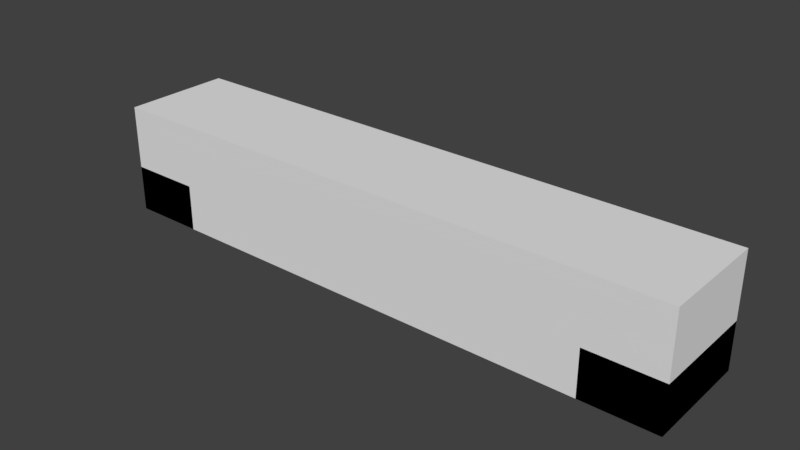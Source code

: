 # Source: Level2.blend  (saved by Blender 2.79.0; exported with 4.5.12 LTS)
import bpy
from mathutils import Matrix  # noqa: F401  (used for matrix-valued properties, if any)

bpy.ops.wm.read_factory_settings(use_empty=True)
scene = bpy.context.scene
scene.name = 'Scene'

# ---- collections
col_collection_1 = bpy.data.collections.new('Collection 1'); scene.collection.children.link(col_collection_1)

# ---- materials (node trees are filled in below, after node groups)
mat_material_001 = bpy.data.materials.new('Material.001')
mat_material_001.alpha_threshold = 0.0
mat_material_001.use_transparent_shadow = False
mat_material_001.preview_render_type = 'CUBE'
mat_material_001.roughness = 0.5

# ---- material node trees

# ---- world
world_world = bpy.data.worlds.new('World'); scene.world = world_world
world_world.color = (0.05088, 0.05088, 0.05088)
world_world.use_sun_shadow = False
world_world.sun_shadow_jitter_overblur = 0.0
world_world.cycles.sampling_method = 'MANUAL'

# ---- meshes
me_plane = bpy.data.meshes.new('Plane')
me_plane.from_pydata([(-5.34, -1.0, -1.192e-07), (5.34, -1.0, -1.192e-07), (-5.34, 1.0, -1.192e-07), (5.34, 1.0, -1.192e-07), (-5.34, 1.0, -1.192e-07), (-5.34, -1.0, -1.192e-07), (5.34, -1.0, -1.192e-07), (5.34, 1.0, -1.192e-07), (-5.34, 1.0, 2.009), (-5.34, -1.0, 2.009), (5.34, -1.0, 2.009), (5.34, 1.0, 2.009), (-5.34, 0.0, -1.192e-07), (0.0, -1.0, -1.192e-07), (5.34, 0.0, -1.192e-07), (0.0, 1.0, -1.192e-07), (0.0, 0.0, -1.192e-07), (-5.34, -0.5, -1.192e-07), (2.67, -1.0, -1.192e-07), (5.34, 0.5, -1.192e-07), (-2.67, 1.0, -1.192e-07), (-5.34, 0.5, -1.192e-07), (-2.67, -1.0, -1.192e-07), (5.34, -0.5, -1.192e-07), (2.67, 1.0, -1.192e-07), (2.67, 0.0, -1.192e-07), (-2.67, 0.0, -1.192e-07), (0.0, -0.5, -1.192e-07), (0.0, 0.5, -1.192e-07), (-2.67, 0.5, -1.192e-07), (-2.67, -0.5, -1.192e-07), (2.67, -0.5, -1.192e-07), (2.67, 0.5, -1.192e-07), (-5.34, -0.75, -1.192e-07), (4.005, -1.0, -1.192e-07), (5.34, 0.75, -1.192e-07), (-4.005, 1.0, -1.192e-07), (-5.34, 0.25, -1.192e-07), (-1.335, -1.0, -1.192e-07), (5.34, -0.25, -1.192e-07), (1.335, 1.0, -1.192e-07), (4.005, 0.0, -1.192e-07), (-1.335, 0.0, -1.192e-07), (0.0, -0.75, -1.192e-07), (0.0, 0.25, -1.192e-07), (-5.34, -0.25, -1.192e-07), (1.335, -1.0, -1.192e-07), (5.34, 0.25, -1.192e-07), (-1.335, 1.0, -1.192e-07), (-5.34, 0.75, -1.192e-07), (-4.005, -1.0, -1.192e-07), (5.34, -0.75, -1.192e-07), (4.005, 1.0, -1.192e-07), (1.335, 0.0, -1.192e-07), (-4.005, 0.0, -1.192e-07), (0.0, -0.25, -1.192e-07), (0.0, 0.75, -1.192e-07), (-1.335, 0.5, -1.192e-07), (-4.005, 0.5, -1.192e-07), (-2.67, 0.25, -1.192e-07), (-2.67, 0.75, -1.192e-07), (-1.335, -0.5, -1.192e-07), (-4.005, -0.5, -1.192e-07), (-2.67, -0.75, -1.192e-07), (-2.67, -0.25, -1.192e-07), (4.005, -0.5, -1.192e-07), (1.335, -0.5, -1.192e-07), (2.67, -0.75, -1.192e-07), (2.67, -0.25, -1.192e-07), (4.005, 0.5, -1.192e-07), (1.335, 0.5, -1.192e-07), (2.67, 0.25, -1.192e-07), (2.67, 0.75, -1.192e-07), (1.335, 0.75, -1.192e-07), (1.335, 0.25, -1.192e-07), (4.005, 0.25, -1.192e-07), (1.335, -0.25, -1.192e-07), (1.335, -0.75, -1.192e-07), (4.005, -0.75, -1.192e-07), (-4.005, -0.25, -1.192e-07), (-4.005, -0.75, -1.192e-07), (-1.335, -0.75, -1.192e-07), (-4.005, 0.75, -1.192e-07), (-4.005, 0.25, -1.192e-07), (-1.335, 0.25, -1.192e-07), (-1.335, 0.75, -1.192e-07), (-1.335, -0.25, -1.192e-07), (4.005, -0.25, -1.192e-07), (4.005, 0.75, -1.192e-07), (-5.34, -0.75, 0.8478), (-5.34, -1.0, 0.8478), (4.005, -1.0, 0.8478), (5.34, -1.0, 0.8478), (5.34, 0.75, 0.8478), (5.34, 1.0, 0.8478), (-4.005, 1.0, 0.8478), (-5.34, 1.0, 0.8478), (-5.34, 0.25, 0.8478), (-5.34, 0.0, 0.8478), (5.34, -0.25, 0.8478), (5.34, 0.0, 0.8478), (4.005, 0.0, 0.8478), (-5.34, -0.25, 0.8478), (-5.34, -0.5, 0.8478), (5.34, 0.25, 0.8478), (5.34, 0.5, 0.8478), (-5.34, 0.75, 0.8478), (-5.34, 0.5, 0.8478), (5.34, -0.75, 0.8478), (5.34, -0.5, 0.8478), (4.005, -0.5, 0.8478), (4.005, 0.5, 0.8478), (-4.005, -1.0, 0.8478), (4.005, 1.0, 0.8478), (-4.005, 0.0, 0.8478), (-4.005, 0.5, 0.8478), (-4.005, -0.5, 0.8478), (4.005, 0.25, 0.8478), (4.005, -0.75, 0.8478), (-4.005, -0.25, 0.8478), (-4.005, -0.75, 0.8478), (-4.005, 0.75, 0.8478), (-4.005, 0.25, 0.8478), (4.005, -0.25, 0.8478), (4.005, 0.75, 0.8478)], [], [(41, 101, 117, 75), (6, 10, 11, 7), (1, 6, 7, 3, 35, 19, 47, 14, 39, 23, 51), (2, 4, 5, 0, 33, 17, 45, 12, 37, 21, 49), (3, 7, 4, 2, 36, 20, 48, 15, 40, 24, 52), (0, 5, 6, 1, 34, 18, 46, 13, 38, 22, 50), (9, 8, 11, 10), (4, 8, 9, 5), (7, 11, 8, 4), (5, 9, 10, 6), (78, 118, 110, 65), (86, 55, 16, 42), (85, 56, 15, 48), (84, 44, 28, 57), (83, 59, 29, 58), (82, 60, 20, 36), (81, 43, 27, 61), (80, 63, 30, 62), (79, 64, 26, 54), (88, 124, 113, 52), (77, 67, 31, 66), (76, 68, 25, 53), (34, 91, 118, 78), (74, 71, 32, 70), (73, 72, 24, 40), (70, 32, 72, 73), (28, 70, 73, 56), (56, 73, 40, 15), (53, 25, 71, 74), (16, 53, 74, 44), (44, 74, 70, 28), (69, 111, 124, 88), (25, 41, 75, 71), (71, 75, 69, 32), (66, 31, 68, 76), (27, 66, 76, 55), (55, 76, 53, 16), (46, 18, 67, 77), (13, 46, 77, 43), (43, 77, 66, 27), (14, 100, 99, 39), (18, 34, 78, 67), (67, 78, 65, 31), (62, 30, 64, 79), (39, 99, 109, 23), (52, 113, 94, 3), (50, 22, 63, 80), (87, 123, 101, 41), (23, 109, 108, 51), (38, 13, 43, 81), (22, 38, 81, 63), (63, 81, 61, 30), (58, 29, 60, 82), (51, 108, 92, 1), (12, 98, 97, 37), (54, 26, 59, 83), (65, 110, 123, 87), (37, 97, 107, 21), (42, 16, 44, 84), (26, 42, 84, 59), (59, 84, 57, 29), (57, 28, 56, 85), (29, 57, 85, 60), (60, 85, 48, 20), (61, 27, 55, 86), (30, 61, 86, 64), (64, 86, 42, 26), (62, 116, 120, 80), (31, 65, 87, 68), (68, 87, 41, 25), (50, 112, 90, 0), (32, 69, 88, 72), (72, 88, 52, 24), (124, 93, 94, 113), (123, 99, 100, 101), (118, 108, 109, 110), (117, 104, 105, 111), (101, 100, 104, 117), (91, 92, 108, 118), (103, 116, 119, 102), (102, 119, 114, 98), (90, 112, 120, 89), (89, 120, 116, 103), (107, 115, 121, 106), (106, 121, 95, 96), (98, 114, 122, 97), (97, 122, 115, 107), (110, 109, 99, 123), (111, 105, 93, 124), (75, 117, 111, 69), (82, 121, 115, 58), (0, 90, 89, 33), (36, 95, 121, 82), (45, 102, 98, 12), (1, 92, 91, 34), (17, 103, 102, 45), (79, 119, 116, 62), (3, 94, 93, 35), (54, 114, 119, 79), (33, 89, 103, 17), (47, 104, 100, 14), (2, 96, 95, 36), (19, 105, 104, 47), (83, 122, 114, 54), (35, 93, 105, 19), (58, 115, 122, 83), (49, 106, 96, 2), (21, 107, 106, 49), (80, 120, 112, 50)])
me_plane.polygons.foreach_set('use_smooth', [True] * 109)
_uv = me_plane.uv_layers.new(name='UVMap')
_uv.uv.foreach_set('vector', [0.5, 0.5, 0.5, 0.9239, 0.625, 0.9239, 0.625, 0.5, 1.0, 0.5, 1.0, 1.505, 2.0, 1.505, 2.0, 0.5, 1.0, 0.5, 1.0, 0.5, 2.0, 0.5, 2.0, 0.5, 1.875, 0.5, 1.75, 0.5, 1.625, 0.5, 1.5, 0.5, 1.375, 0.5, 1.25, 0.5, 1.125, 0.5, 1.192e-07, 0.5, 1.192e-07, 0.5, -1.0, 0.5, -1.0, 0.5, -0.875, 0.5, -0.75, 0.5, -0.625, 0.5, -0.5, 0.5, -0.375, 0.5, -0.25, 0.5, -0.125, 0.5, 0.1701, 1.192e-07, 0.1701, 1.192e-07, -5.17, 1.192e-07, -5.17, 1.192e-07, -4.503, 1.192e-07, -3.835, 1.192e-07, -3.168, 1.192e-07, -2.5, 1.192e-07, -1.832, 1.192e-07, -1.165, 1.192e-07, -0.4974, 1.192e-07, 0.8299, 1.0, 0.8299, 1.0, 6.17, 1.0, 6.17, 1.0, 5.503, 1.0, 4.835, 1.0, 4.168, 1.0, 3.5, 1.0, 2.832, 1.0, 2.165, 1.0, 1.497, 1.0, 0.8299, 1.0, 0.8299, 2.0, 6.17, 2.0, 6.17, 1.0, 1.192e-07, 0.5, 1.192e-07, 1.505, -1.0, 1.505, -1.0, 0.5, 0.1701, 0.5, 0.1701, 1.505, -5.17, 1.505, -5.17, 0.5, 0.8299, 0.5, 0.8299, 1.505, 6.17, 1.505, 6.17, 0.5, 0.125, 0.5, 0.125, 0.9239, 0.25, 0.9239, 0.25, 0.5, 0.8325, 0.375, 1.5, 0.375, 1.5, 0.5, 0.8325, 0.5, 0.8325, 0.875, 1.5, 0.875, 1.5, 1.0, 0.8325, 1.0, 0.8325, 0.625, 1.5, 0.625, 1.5, 0.75, 0.8325, 0.75, 0.4974, 0.625, 1.165, 0.625, 1.165, 0.75, 0.4974, 0.75, 0.4974, 0.875, 1.165, 0.875, 1.165, 1.0, 0.4974, 1.0, 0.8325, 0.125, 1.5, 0.125, 1.5, 0.25, 0.8325, 0.25, 0.4974, 0.125, 1.165, 0.125, 1.165, 0.25, 0.4974, 0.25, 0.4974, 0.375, 1.165, 0.375, 1.165, 0.5, 0.4974, 0.5, 0.875, 0.5, 0.875, 0.9239, 1.0, 0.9239, 1.0, 0.5, 0.1675, 0.125, 0.835, 0.125, 0.835, 0.25, 0.1675, 0.25, 0.1675, 0.375, 0.835, 0.375, 0.835, 0.5, 0.1675, 0.5, 1.0, 0.5, 1.0, 0.9239, 1.125, 0.9239, 1.125, 0.5, 0.1675, 0.625, 0.835, 0.625, 0.835, 0.75, 0.1675, 0.75, 0.1675, 0.875, 0.835, 0.875, 0.835, 1.0, 0.1675, 1.0, 0.1675, 0.75, 0.835, 0.75, 0.835, 0.875, 0.1675, 0.875, 0.5, 0.75, 1.168, 0.75, 1.168, 0.875, 0.5, 0.875, 0.5, 0.875, 1.168, 0.875, 1.168, 1.0, 0.5, 1.0, 0.1675, 0.5, 0.835, 0.5, 0.835, 0.625, 0.1675, 0.625, 0.5, 0.5, 1.168, 0.5, 1.168, 0.625, 0.5, 0.625, 0.5, 0.625, 1.168, 0.625, 1.168, 0.75, 0.5, 0.75, 0.75, 0.5, 0.75, 0.9239, 0.875, 0.9239, 0.875, 0.5, 0.835, 0.5, 1.503, 0.5, 1.503, 0.625, 0.835, 0.625, 0.835, 0.625, 1.503, 0.625, 1.503, 0.75, 0.835, 0.75, 0.1675, 0.25, 0.835, 0.25, 0.835, 0.375, 0.1675, 0.375, 0.5, 0.25, 1.168, 0.25, 1.168, 0.375, 0.5, 0.375, 0.5, 0.375, 1.168, 0.375, 1.168, 0.5, 0.5, 0.5, 0.1675, 1.0, 0.835, 1.0, 0.835, 1.125, 0.1675, 1.125, 0.5, 1.0, 1.168, 1.0, 1.168, 1.125, 0.5, 1.125, 0.5, 0.125, 1.168, 0.125, 1.168, 0.25, 0.5, 0.25, 0.5, 0.5, 0.5, 0.9239, 0.375, 0.9239, 0.375, 0.5, 0.835, 1.0, 1.503, 1.0, 1.503, 1.125, 0.835, 1.125, 0.835, 0.125, 1.503, 0.125, 1.503, 0.25, 0.835, 0.25, 0.4974, 0.25, 1.165, 0.25, 1.165, 0.375, 0.4974, 0.375, 0.375, 0.5, 0.375, 0.9239, 0.25, 0.9239, 0.25, 0.5, 0.5026, 0.5, 0.5026, 0.9239, 1.17, 0.9239, 1.17, 0.5, 0.4974, 1.0, 1.165, 1.0, 1.165, 1.125, 0.4974, 1.125, 0.375, 0.5, 0.375, 0.9239, 0.5, 0.9239, 0.5, 0.5, 0.25, 0.5, 0.25, 0.9239, 0.125, 0.9239, 0.125, 0.5, 0.8325, 1.0, 1.5, 1.0, 1.5, 1.125, 0.8325, 1.125, 0.165, 1.0, 0.8325, 1.0, 0.8325, 1.125, 0.165, 1.125, 0.165, 0.125, 0.8325, 0.125, 0.8325, 0.25, 0.165, 0.25, 0.4974, 0.75, 1.165, 0.75, 1.165, 0.875, 0.4974, 0.875, 0.125, 0.5, 0.125, 0.9239, -1.192e-07, 0.9239, -1.192e-07, 0.5, 0.5, 0.5, 0.5, 0.9239, 0.625, 0.9239, 0.625, 0.5, 0.4974, 0.5, 1.165, 0.5, 1.165, 0.625, 0.4974, 0.625, 0.25, 0.5, 0.25, 0.9239, 0.375, 0.9239, 0.375, 0.5, 0.625, 0.5, 0.625, 0.9239, 0.75, 0.9239, 0.75, 0.5, 0.8325, 0.5, 1.5, 0.5, 1.5, 0.625, 0.8325, 0.625, 0.165, 0.5, 0.8325, 0.5, 0.8325, 0.625, 0.165, 0.625, 0.165, 0.625, 0.8325, 0.625, 0.8325, 0.75, 0.165, 0.75, 0.8325, 0.75, 1.5, 0.75, 1.5, 0.875, 0.8325, 0.875, 0.165, 0.75, 0.8325, 0.75, 0.8325, 0.875, 0.165, 0.875, 0.165, 0.875, 0.8325, 0.875, 0.8325, 1.0, 0.165, 1.0, 0.8325, 0.25, 1.5, 0.25, 1.5, 0.375, 0.8325, 0.375, 0.165, 0.25, 0.8325, 0.25, 0.8325, 0.375, 0.165, 0.375, 0.165, 0.375, 0.8325, 0.375, 0.8325, 0.5, 0.165, 0.5, 0.25, 0.5, 0.25, 0.9239, 0.125, 0.9239, 0.125, 0.5, 0.835, 0.25, 1.503, 0.25, 1.503, 0.375, 0.835, 0.375, 0.835, 0.375, 1.503, 0.375, 1.503, 0.5, 0.835, 0.5, 0.4974, 0.5, 0.4974, 0.9239, -0.1701, 0.9239, -0.1701, 0.5, 0.835, 0.75, 1.503, 0.75, 1.503, 0.875, 0.835, 0.875, 0.835, 0.875, 1.503, 0.875, 1.503, 1.0, 0.835, 1.0, 0.5026, 0.875, 1.17, 0.875, 1.17, 1.0, 0.5026, 1.0, 0.5026, 0.375, 1.17, 0.375, 1.17, 0.5, 0.5026, 0.5, 0.5026, 0.125, 1.17, 0.125, 1.17, 0.25, 0.5026, 0.25, 0.5026, 0.625, 1.17, 0.625, 1.17, 0.75, 0.5026, 0.75, 0.5026, 0.5, 1.17, 0.5, 1.17, 0.625, 0.5026, 0.625, 0.5026, 1.0, 1.17, 1.0, 1.17, 1.125, 0.5026, 1.125, 0.8299, 0.25, 1.497, 0.25, 1.497, 0.375, 0.8299, 0.375, 0.8299, 0.375, 1.497, 0.375, 1.497, 0.5, 0.8299, 0.5, 0.8299, 1.0, 1.497, 1.0, 1.497, 1.125, 0.8299, 1.125, 0.8299, 0.125, 1.497, 0.125, 1.497, 0.25, 0.8299, 0.25, 0.8299, 0.75, 1.497, 0.75, 1.497, 0.875, 0.8299, 0.875, 0.8299, 0.875, 1.497, 0.875, 1.497, 1.0, 0.8299, 1.0, 0.8299, 0.5, 1.497, 0.5, 1.497, 0.625, 0.8299, 0.625, 0.8299, 0.625, 1.497, 0.625, 1.497, 0.75, 0.8299, 0.75, 0.5026, 0.25, 1.17, 0.25, 1.17, 0.375, 0.5026, 0.375, 0.5026, 0.75, 1.17, 0.75, 1.17, 0.875, 0.5026, 0.875, 0.625, 0.5, 0.625, 0.9239, 0.75, 0.9239, 0.75, 0.5, 0.875, 0.5, 0.875, 0.9239, 0.75, 0.9239, 0.75, 0.5, 1.0, 0.5, 1.0, 0.9239, 1.125, 0.9239, 1.125, 0.5, 1.192e-07, 0.5, 1.192e-07, 0.9239, -0.125, 0.9239, -0.125, 0.5, 0.375, 0.5, 0.375, 0.9239, 0.5, 0.9239, 0.5, 0.5, 0.1701, 0.5, 0.1701, 0.9239, -0.4974, 0.9239, -0.4974, 0.5, 0.25, 0.5, 0.25, 0.9239, 0.375, 0.9239, 0.375, 0.5, 0.375, 0.5, 0.375, 0.9239, 0.25, 0.9239, 0.25, 0.5, 1.192e-07, 0.5, 1.192e-07, 0.9239, -0.125, 0.9239, -0.125, 0.5, 0.5, 0.5, 0.5, 0.9239, 0.375, 0.9239, 0.375, 0.5, 0.125, 0.5, 0.125, 0.9239, 0.25, 0.9239, 0.25, 0.5, 0.625, 0.5, 0.625, 0.9239, 0.5, 0.9239, 0.5, 0.5, 0.8299, 0.5, 0.8299, 0.9239, 1.497, 0.9239, 1.497, 0.5, 0.75, 0.5, 0.75, 0.9239, 0.625, 0.9239, 0.625, 0.5, 0.625, 0.5, 0.625, 0.9239, 0.5, 0.9239, 0.5, 0.5, 0.875, 0.5, 0.875, 0.9239, 0.75, 0.9239, 0.75, 0.5, 0.75, 0.5, 0.75, 0.9239, 0.625, 0.9239, 0.625, 0.5, 0.875, 0.5, 0.875, 0.9239, 1.0, 0.9239, 1.0, 0.5, 0.75, 0.5, 0.75, 0.9239, 0.875, 0.9239, 0.875, 0.5, 0.125, 0.5, 0.125, 0.9239, -1.192e-07, 0.9239, -1.192e-07, 0.5])
me_plane.materials.append(mat_material_001)
me_plane.use_remesh_preserve_volume = False
me_plane.use_remesh_preserve_attributes = False
me_plane.use_mirror_vertex_groups = False
me_plane.update()

# ---- objects
ob_plane = bpy.data.objects.new('Plane', me_plane)

# ---- transforms, parenting, visibility, modifiers, constraints
ob_plane.location = (0.0, 0.0, 0.0)
ob_plane.scale = (3.44, 3.44, 3.44)
ob_plane.lineart.crease_threshold = 0.0
_m = ob_plane.modifiers.new('EdgeSplit', 'EDGE_SPLIT')

# ---- collection membership
col_collection_1.objects.link(ob_plane)

# ---- scene / render settings (as saved in the file)
scene.frame_start = 1; scene.frame_end = 250; scene.frame_set(1)
scene.render.engine = 'BLENDER_EEVEE_NEXT'
scene.render.resolution_percentage = 50
scene.render.dither_intensity = 0.0
scene.cycles.use_denoising = False
scene.cycles.samples = 128
scene.cycles.sampling_pattern = 'TABULATED_SOBOL'
scene.cycles.use_adaptive_sampling = False
scene.cycles.use_light_tree = False
scene.cycles.blur_glossy = 0.0
scene.cycles.sample_clamp_indirect = 0.0
scene.view_settings.view_transform = 'Standard'
bpy.context.view_layer.update()

# ---- added for rendering (the .blend has no active camera and no usable light): camera, sun
cam_auto = bpy.data.cameras.new('AutoCamera')
cam_auto.lens = 50.0
cam_auto.sensor_width = 36.0
cam_auto.clip_end = 1000.0
ob_auto_camera = bpy.data.objects.new('AutoCamera', cam_auto)
scene.collection.objects.link(ob_auto_camera)
ob_auto_camera.location = (35.1657, -42.1989, 31.588)
ob_auto_camera.rotation_euler = (1.09748, -7.21219e-08, 0.694738)
scene.camera = ob_auto_camera
light_auto_sun = bpy.data.lights.new('AutoSun', 'SUN')
light_auto_sun.energy = 3.0
light_auto_sun.angle = 0.0523599
ob_auto_sun = bpy.data.objects.new('AutoSun', light_auto_sun)
scene.collection.objects.link(ob_auto_sun)
ob_auto_sun.rotation_euler = (0.872665, 0.174533, 0.523599)
bpy.context.view_layer.update()
